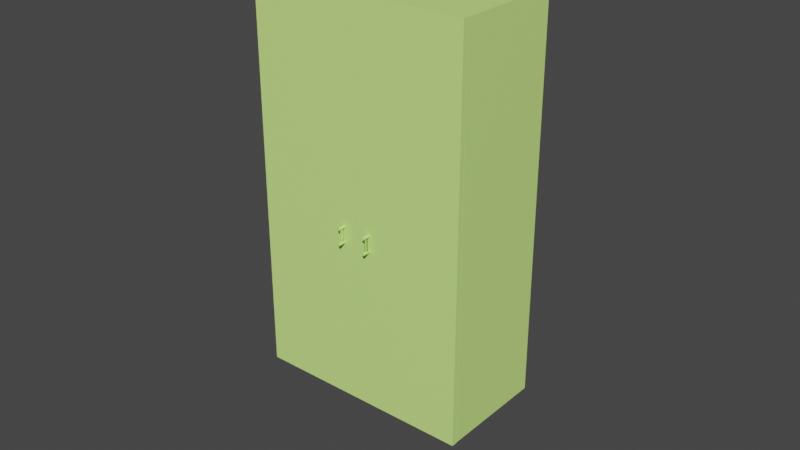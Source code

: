 # Source: S1_004.blend  (saved by Blender 2.91.10; exported with 4.5.12 LTS)
import bpy
from mathutils import Matrix  # noqa: F401  (used for matrix-valued properties, if any)

bpy.ops.wm.read_factory_settings(use_empty=True)
scene = bpy.context.scene
scene.name = 'Scene'

# ---- collections
col_player_test = bpy.data.collections.new('Player_Test'); scene.collection.children.link(col_player_test)
col_top_cabinet_r = bpy.data.collections.new('Top_Cabinet_R'); scene.collection.children.link(col_top_cabinet_r)
col_top_cabinet_l = bpy.data.collections.new('Top_Cabinet_L'); scene.collection.children.link(col_top_cabinet_l)
col_big_cupboard = bpy.data.collections.new('Big_Cupboard'); scene.collection.children.link(col_big_cupboard)

# ---- materials (node trees are filled in below, after node groups)
mat_mat_top_cabinet = bpy.data.materials.new('mat_Top_Cabinet')
mat_mat_top_cabinet.use_transparent_shadow = False
mat_mat_big_cupboard = bpy.data.materials.new('mat_Big_Cupboard')
mat_mat_big_cupboard.use_transparent_shadow = False

# ---- node groups
ng_auto_smooth = bpy.data.node_groups.new('Auto Smooth', 'GeometryNodeTree')
_s = ng_auto_smooth.interface.new_socket(name='Geometry', in_out='OUTPUT', socket_type='NodeSocketGeometry')
_s = ng_auto_smooth.interface.new_socket(name='Geometry', in_out='INPUT', socket_type='NodeSocketGeometry')
_s = ng_auto_smooth.interface.new_socket(name='Angle', in_out='INPUT', socket_type='NodeSocketFloat')
_s.subtype = 'ANGLE'
_s.min_value = 0.0
_s.max_value = 3.142
ng_auto_smooth.is_modifier = True
_N = ng_auto_smooth.nodes; _L = ng_auto_smooth.links
n0 = _N.new('NodeGroupOutput'); n0.name = 'Group Output'; n0.location = (480, -100)
n1 = _N.new('NodeGroupInput'); n1.name = 'Group Input'; n1.location = (-420, -300)
n2 = _N.new('NodeGroupInput'); n2.name = 'Group Input.001'; n2.location = (-60, -100)
n3 = _N.new('GeometryNodeSetShadeSmooth'); n3.name = 'Set Shade Smooth'; n3.location = (120, -100)
n3.domain = 'EDGE'
n4 = _N.new('GeometryNodeSetShadeSmooth'); n4.name = 'Set Shade Smooth.001'; n4.location = (300, -100)
n5 = _N.new('GeometryNodeInputMeshEdgeAngle'); n5.name = 'Edge Angle'; n5.location = (-420, -220)
n6 = _N.new('GeometryNodeInputEdgeSmooth'); n6.name = 'Is Edge Smooth'; n6.location = (-60, -160)
n7 = _N.new('GeometryNodeInputShadeSmooth'); n7.name = 'Is Face Smooth'; n7.location = (-240, -340)
n8 = _N.new('FunctionNodeBooleanMath'); n8.name = 'Boolean Math'; n8.location = (-60, -220)
n9 = _N.new('FunctionNodeCompare'); n9.name = 'Compare'; n9.location = (-240, -180)
n9.operation = 'LESS_EQUAL'
_L.new(n5.outputs[0], n9.inputs[0])
_L.new(n4.outputs[0], n0.inputs[0])
_L.new(n1.outputs[1], n9.inputs[1])
_L.new(n9.outputs[0], n8.inputs[0])
_L.new(n7.outputs[0], n8.inputs[1])
_L.new(n2.outputs[0], n3.inputs[0])
_L.new(n6.outputs[0], n3.inputs[1])
_L.new(n3.outputs[0], n4.inputs[0])
_L.new(n8.outputs[0], n3.inputs[2])
n0.is_active_output = True

# ---- material node trees
mat_mat_top_cabinet.use_nodes = True; mat_mat_top_cabinet.node_tree.nodes.clear()
_N = mat_mat_top_cabinet.node_tree.nodes; _L = mat_mat_top_cabinet.node_tree.links
n0 = _N.new('ShaderNodeBsdfPrincipled'); n0.name = 'Principled BSDF'; n0.location = (10, 300)
n0.distribution = 'GGX'
n0.subsurface_method = 'BURLEY'
n0.inputs[0].default_value = (0.06992, 0.2939, 1.0, 1.0)
n0.inputs[3].default_value = 1.45
n0.inputs[27].default_value = (0.0, 0.0, 0.0, 1.0)
n0.inputs[28].default_value = 1.0
n1 = _N.new('ShaderNodeOutputMaterial'); n1.name = 'Material Output'; n1.location = (300, 300)
_L.new(n0.outputs[0], n1.inputs[0])
n1.is_active_output = True
mat_mat_big_cupboard.use_nodes = True; mat_mat_big_cupboard.node_tree.nodes.clear()
_N = mat_mat_big_cupboard.node_tree.nodes; _L = mat_mat_big_cupboard.node_tree.links
n0 = _N.new('ShaderNodeBsdfPrincipled'); n0.name = 'Principled BSDF'; n0.location = (10, 300)
n0.distribution = 'GGX'
n0.subsurface_method = 'BURLEY'
n0.inputs[0].default_value = (0.6432, 1.0, 0.2566, 1.0)
n0.inputs[3].default_value = 1.45
n0.inputs[27].default_value = (0.0, 0.0, 0.0, 1.0)
n0.inputs[28].default_value = 1.0
n1 = _N.new('ShaderNodeOutputMaterial'); n1.name = 'Material Output'; n1.location = (300, 300)
_L.new(n0.outputs[0], n1.inputs[0])
n1.is_active_output = True

# ---- world
world_world = bpy.data.worlds.new('World'); scene.world = world_world
world_world.use_nodes = True; world_world.node_tree.nodes.clear()
_N = world_world.node_tree.nodes; _L = world_world.node_tree.links
n0 = _N.new('ShaderNodeOutputWorld'); n0.name = 'World Output'; n0.location = (300, 300)
n1 = _N.new('ShaderNodeBackground'); n1.name = 'Background'; n1.location = (10, 300)
n1.inputs[0].default_value = (0.05088, 0.05088, 0.05088, 1.0)
_L.new(n1.outputs[0], n0.inputs[0])
n0.is_active_output = True
world_world.color = (0.05088, 0.05088, 0.05088)
world_world.use_sun_shadow = False
world_world.sun_shadow_jitter_overblur = 0.0

# ---- meshes
me_player_height_mesh = bpy.data.meshes.new('Player_Height_Mesh')
me_player_height_mesh.from_pydata([(-2.0, -2.0, 0.0), (-2.0, -2.0, 4.0), (-2.0, 2.0, 0.0), (-2.0, 2.0, 4.0), (2.0, -2.0, 0.0), (2.0, -2.0, 4.0), (2.0, 2.0, 0.0), (2.0, 2.0, 4.0)], [], [(0, 1, 3, 2), (2, 3, 7, 6), (6, 7, 5, 4), (4, 5, 1, 0), (2, 6, 4, 0), (7, 3, 1, 5)])
_uv = me_player_height_mesh.uv_layers.new(name='UVMap')
_uv.uv.foreach_set('vector', [0.375, 0.0, 0.625, 0.0, 0.625, 0.25, 0.375, 0.25, 0.375, 0.25, 0.625, 0.25, 0.625, 0.5, 0.375, 0.5, 0.375, 0.5, 0.625, 0.5, 0.625, 0.75, 0.375, 0.75, 0.375, 0.75, 0.625, 0.75, 0.625, 1.0, 0.375, 1.0, 0.125, 0.5, 0.375, 0.5, 0.375, 0.75, 0.125, 0.75, 0.625, 0.5, 0.875, 0.5, 0.875, 0.75, 0.625, 0.75])
me_player_height_mesh.use_remesh_fix_poles = True
me_player_height_mesh.use_remesh_preserve_attributes = False
me_player_height_mesh.use_mirror_vertex_groups = False
me_player_height_mesh.update()
me_top_cobinet_r_mesh = bpy.data.meshes.new('Top_Cobinet_R_Mesh')
me_top_cobinet_r_mesh.from_pydata([(-0.5659, -0.298, 0.0), (-0.5659, -0.298, 1.801), (-0.5659, 0.298, 0.0), (-0.5659, 0.298, 1.801), (0.5659, -0.298, 0.0), (0.5659, -0.298, 1.801), (0.5659, 0.298, 0.0), (0.5659, 0.298, 1.801)], [], [(0, 1, 3, 2), (2, 3, 7, 6), (6, 7, 5, 4), (2, 6, 4, 0), (7, 3, 1, 5)])
_uv = me_top_cobinet_r_mesh.uv_layers.new(name='UVMap')
_uv.uv.foreach_set('vector', [0.375, 0.0, 0.625, 0.0, 0.625, 0.25, 0.375, 0.25, 0.375, 0.25, 0.625, 0.25, 0.625, 0.5, 0.375, 0.5, 0.375, 0.5, 0.625, 0.5, 0.625, 0.75, 0.375, 0.75, 0.125, 0.5, 0.375, 0.5, 0.375, 0.75, 0.125, 0.75, 0.625, 0.5, 0.875, 0.5, 0.875, 0.75, 0.625, 0.75])
me_top_cobinet_r_mesh.materials.append(mat_mat_top_cabinet)
me_top_cobinet_r_mesh.use_remesh_fix_poles = True
me_top_cobinet_r_mesh.use_remesh_preserve_attributes = False
me_top_cobinet_r_mesh.use_mirror_vertex_groups = False
me_top_cobinet_r_mesh.update()
me_top_cobinet_r_door_mesh = bpy.data.meshes.new('Top_Cobinet_R_Door_Mesh')
me_top_cobinet_r_door_mesh.from_pydata([(0.0, -0.03627, -0.9005), (0.0, -0.03627, 0.9005), (1.132, -0.03627, -0.9005), (1.132, -0.03627, 0.9005), (0.0, 0.03627, -0.9005), (0.0, 0.03627, 0.9005), (1.132, 0.03627, -0.9005), (1.132, 0.03627, 0.9005), (0.9876, -0.1079, -0.811), (1.003, -0.1079, -0.808), (1.016, -0.1079, -0.7993), (1.025, -0.1079, -0.7863), (1.028, -0.1079, -0.7709), (1.025, -0.1079, -0.7556), (1.016, -0.1079, -0.7426), (1.003, -0.1079, -0.7339), (0.9876, -0.1079, -0.7308), (0.9722, -0.1079, -0.7339), (0.9592, -0.1079, -0.7426), (0.9505, -0.1079, -0.7556), (0.9475, -0.1079, -0.7709), (0.9505, -0.1079, -0.7863), (0.9592, -0.1079, -0.7993), (0.9722, -0.1079, -0.808), (0.9876, 0.0056, -0.811), (1.003, 0.0056, -0.808), (1.016, 0.0056, -0.7993), (1.025, 0.0056, -0.7863), (1.028, 0.0056, -0.7709), (1.025, 0.0056, -0.7556), (1.016, 0.0056, -0.7426), (1.003, 0.0056, -0.7339), (0.9876, 0.0056, -0.7308), (0.9722, 0.0056, -0.7339), (0.9592, 0.0056, -0.7426), (0.9505, 0.0056, -0.7556), (0.9475, 0.0056, -0.7709), (0.9505, 0.0056, -0.7863), (0.9592, 0.0056, -0.7993), (0.9722, 0.0056, -0.808)], [], [(0, 2, 3, 1), (4, 5, 7, 6), (0, 1, 5, 4), (3, 2, 6, 7), (2, 0, 4, 6), (1, 3, 7, 5), (9, 10, 11, 12, 13, 14, 15, 16, 17, 18, 19, 20, 21, 22, 23, 8), (25, 24, 39, 38, 37, 36, 35, 34, 33, 32, 31, 30, 29, 28, 27, 26), (12, 28, 29, 13), (20, 36, 37, 21), (13, 29, 30, 14), (21, 37, 38, 22), (14, 30, 31, 15), (22, 38, 39, 23), (15, 31, 32, 16), (8, 24, 25, 9), (23, 39, 24, 8), (16, 32, 33, 17), (9, 25, 26, 10), (17, 33, 34, 18), (10, 26, 27, 11), (18, 34, 35, 19), (11, 27, 28, 12), (19, 35, 36, 20)])
me_top_cobinet_r_door_mesh.polygons.foreach_set('use_smooth', [True] * 24)
_uv = me_top_cobinet_r_door_mesh.uv_layers.new(name='UVMap')
_uv.uv.foreach_set('vector', [0.125, 0.75, 0.375, 0.75, 0.625, 0.75, 0.875, 0.75, 0.125, 0.75, 0.875, 0.75, 0.625, 0.75, 0.375, 0.75, 0.125, 0.75, 0.875, 0.75, 0.875, 0.75, 0.125, 0.75, 0.625, 0.75, 0.375, 0.75, 0.375, 0.75, 0.625, 0.75, 0.375, 0.75, 0.125, 0.75, 0.125, 0.75, 0.375, 0.75, 0.875, 0.75, 0.625, 0.75, 0.625, 0.75, 0.875, 0.75, 0.0, 0.0, 0.0, 0.0, 0.0, 0.0, 0.0, 0.0, 0.0, 0.0, 0.0, 0.0, 0.0, 0.0, 0.0, 0.0, 0.0, 0.0, 0.0, 0.0, 0.0, 0.0, 0.0, 0.0, 0.0, 0.0, 0.0, 0.0, 0.0, 0.0, 0.0, 0.0, 0.0, 0.0, 0.0, 0.0, 0.0, 0.0, 0.0, 0.0, 0.0, 0.0, 0.0, 0.0, 0.0, 0.0, 0.0, 0.0, 0.0, 0.0, 0.0, 0.0, 0.0, 0.0, 0.0, 0.0, 0.0, 0.0, 0.0, 0.0, 0.0, 0.0, 0.0, 0.0, 0.0, 0.0, 0.0, 0.0, 0.0, 0.0, 0.0, 0.0, 0.0, 0.0, 0.0, 0.0, 0.0, 0.0, 0.0, 0.0, 0.0, 0.0, 0.0, 0.0, 0.0, 0.0, 0.0, 0.0, 0.0, 0.0, 0.0, 0.0, 0.0, 0.0, 0.0, 0.0, 0.0, 0.0, 0.0, 0.0, 0.0, 0.0, 0.0, 0.0, 0.0, 0.0, 0.0, 0.0, 0.0, 0.0, 0.0, 0.0, 0.0, 0.0, 0.0, 0.0, 0.0, 0.0, 0.0, 0.0, 0.0, 0.0, 0.0, 0.0, 0.0, 0.0, 0.0, 0.0, 0.0, 0.0, 0.0, 0.0, 0.0, 0.0, 0.0, 0.0, 0.0, 0.0, 0.0, 0.0, 0.0, 0.0, 0.0, 0.0, 0.0, 0.0, 0.0, 0.0, 0.0, 0.0, 0.0, 0.0, 0.0, 0.0, 0.0, 0.0, 0.0, 0.0, 0.0, 0.0, 0.0, 0.0, 0.0, 0.0, 0.0, 0.0, 0.0, 0.0, 0.0, 0.0, 0.0, 0.0, 0.0, 0.0, 0.0, 0.0, 0.0, 0.0, 0.0, 0.0, 0.0, 0.0, 0.0, 0.0, 0.0, 0.0, 0.0, 0.0, 0.0, 0.0, 0.0, 0.0])
me_top_cobinet_r_door_mesh.materials.append(mat_mat_top_cabinet)
me_top_cobinet_r_door_mesh.use_remesh_fix_poles = True
me_top_cobinet_r_door_mesh.use_remesh_preserve_attributes = False
me_top_cobinet_r_door_mesh.use_mirror_vertex_groups = False
me_top_cobinet_r_door_mesh.update()
me_top_cobinet_l_mesh = bpy.data.meshes.new('Top_Cobinet_L_Mesh')
me_top_cobinet_l_mesh.from_pydata([(-0.5659, -0.298, 0.0), (-0.5659, -0.298, 1.801), (-0.5659, 0.298, 0.0), (-0.5659, 0.298, 1.801), (0.5659, -0.298, 0.0), (0.5659, -0.298, 1.801), (0.5659, 0.298, 0.0), (0.5659, 0.298, 1.801)], [], [(0, 1, 3, 2), (2, 3, 7, 6), (6, 7, 5, 4), (2, 6, 4, 0), (7, 3, 1, 5)])
_uv = me_top_cobinet_l_mesh.uv_layers.new(name='UVMap')
_uv.uv.foreach_set('vector', [0.375, 0.0, 0.625, 0.0, 0.625, 0.25, 0.375, 0.25, 0.375, 0.25, 0.625, 0.25, 0.625, 0.5, 0.375, 0.5, 0.375, 0.5, 0.625, 0.5, 0.625, 0.75, 0.375, 0.75, 0.125, 0.5, 0.375, 0.5, 0.375, 0.75, 0.125, 0.75, 0.625, 0.5, 0.875, 0.5, 0.875, 0.75, 0.625, 0.75])
me_top_cobinet_l_mesh.materials.append(mat_mat_top_cabinet)
me_top_cobinet_l_mesh.use_remesh_fix_poles = True
me_top_cobinet_l_mesh.use_remesh_preserve_attributes = False
me_top_cobinet_l_mesh.use_mirror_vertex_groups = False
me_top_cobinet_l_mesh.update()
me_top_cobinet_l_door_mesh = bpy.data.meshes.new('Top_Cobinet_L_Door_Mesh')
me_top_cobinet_l_door_mesh.from_pydata([(-1.132, -0.03627, -0.9005), (-1.132, -0.03627, 0.9005), (6.746e-08, -0.03627, -0.9005), (6.746e-08, -0.03627, 0.9005), (-1.132, 0.03627, -0.9005), (-1.132, 0.03627, 0.9005), (6.746e-08, 0.03627, -0.9005), (6.746e-08, 0.03627, 0.9005), (-0.9876, -0.1079, -0.811), (-0.9722, -0.1079, -0.808), (-0.9592, -0.1079, -0.7993), (-0.9505, -0.1079, -0.7863), (-0.9475, -0.1079, -0.7709), (-0.9505, -0.1079, -0.7556), (-0.9592, -0.1079, -0.7426), (-0.9722, -0.1079, -0.7339), (-0.9876, -0.1079, -0.7308), (-1.003, -0.1079, -0.7339), (-1.016, -0.1079, -0.7426), (-1.025, -0.1079, -0.7556), (-1.028, -0.1079, -0.7709), (-1.025, -0.1079, -0.7863), (-1.016, -0.1079, -0.7993), (-1.003, -0.1079, -0.808), (-0.9876, 0.0056, -0.811), (-0.9722, 0.0056, -0.808), (-0.9592, 0.0056, -0.7993), (-0.9505, 0.0056, -0.7863), (-0.9475, 0.0056, -0.7709), (-0.9505, 0.0056, -0.7556), (-0.9592, 0.0056, -0.7426), (-0.9722, 0.0056, -0.7339), (-0.9876, 0.0056, -0.7308), (-1.003, 0.0056, -0.7339), (-1.016, 0.0056, -0.7426), (-1.025, 0.0056, -0.7556), (-1.028, 0.0056, -0.7709), (-1.025, 0.0056, -0.7863), (-1.016, 0.0056, -0.7993), (-1.003, 0.0056, -0.808)], [], [(0, 2, 3, 1), (4, 5, 7, 6), (0, 1, 5, 4), (3, 2, 6, 7), (2, 0, 4, 6), (1, 3, 7, 5), (9, 10, 11, 12, 13, 14, 15, 16, 17, 18, 19, 20, 21, 22, 23, 8), (25, 24, 39, 38, 37, 36, 35, 34, 33, 32, 31, 30, 29, 28, 27, 26), (12, 28, 29, 13), (20, 36, 37, 21), (13, 29, 30, 14), (21, 37, 38, 22), (14, 30, 31, 15), (22, 38, 39, 23), (15, 31, 32, 16), (8, 24, 25, 9), (23, 39, 24, 8), (16, 32, 33, 17), (9, 25, 26, 10), (17, 33, 34, 18), (10, 26, 27, 11), (18, 34, 35, 19), (11, 27, 28, 12), (19, 35, 36, 20)])
me_top_cobinet_l_door_mesh.polygons.foreach_set('use_smooth', [True] * 24)
_uv = me_top_cobinet_l_door_mesh.uv_layers.new(name='UVMap')
_uv.uv.foreach_set('vector', [0.125, 0.75, 0.375, 0.75, 0.625, 0.75, 0.875, 0.75, 0.125, 0.75, 0.875, 0.75, 0.625, 0.75, 0.375, 0.75, 0.125, 0.75, 0.875, 0.75, 0.875, 0.75, 0.125, 0.75, 0.625, 0.75, 0.375, 0.75, 0.375, 0.75, 0.625, 0.75, 0.375, 0.75, 0.125, 0.75, 0.125, 0.75, 0.375, 0.75, 0.875, 0.75, 0.625, 0.75, 0.625, 0.75, 0.875, 0.75, 0.0, 0.0, 0.0, 0.0, 0.0, 0.0, 0.0, 0.0, 0.0, 0.0, 0.0, 0.0, 0.0, 0.0, 0.0, 0.0, 0.0, 0.0, 0.0, 0.0, 0.0, 0.0, 0.0, 0.0, 0.0, 0.0, 0.0, 0.0, 0.0, 0.0, 0.0, 0.0, 0.0, 0.0, 0.0, 0.0, 0.0, 0.0, 0.0, 0.0, 0.0, 0.0, 0.0, 0.0, 0.0, 0.0, 0.0, 0.0, 0.0, 0.0, 0.0, 0.0, 0.0, 0.0, 0.0, 0.0, 0.0, 0.0, 0.0, 0.0, 0.0, 0.0, 0.0, 0.0, 0.0, 0.0, 0.0, 0.0, 0.0, 0.0, 0.0, 0.0, 0.0, 0.0, 0.0, 0.0, 0.0, 0.0, 0.0, 0.0, 0.0, 0.0, 0.0, 0.0, 0.0, 0.0, 0.0, 0.0, 0.0, 0.0, 0.0, 0.0, 0.0, 0.0, 0.0, 0.0, 0.0, 0.0, 0.0, 0.0, 0.0, 0.0, 0.0, 0.0, 0.0, 0.0, 0.0, 0.0, 0.0, 0.0, 0.0, 0.0, 0.0, 0.0, 0.0, 0.0, 0.0, 0.0, 0.0, 0.0, 0.0, 0.0, 0.0, 0.0, 0.0, 0.0, 0.0, 0.0, 0.0, 0.0, 0.0, 0.0, 0.0, 0.0, 0.0, 0.0, 0.0, 0.0, 0.0, 0.0, 0.0, 0.0, 0.0, 0.0, 0.0, 0.0, 0.0, 0.0, 0.0, 0.0, 0.0, 0.0, 0.0, 0.0, 0.0, 0.0, 0.0, 0.0, 0.0, 0.0, 0.0, 0.0, 0.0, 0.0, 0.0, 0.0, 0.0, 0.0, 0.0, 0.0, 0.0, 0.0, 0.0, 0.0, 0.0, 0.0, 0.0, 0.0, 0.0, 0.0, 0.0, 0.0, 0.0, 0.0, 0.0, 0.0, 0.0, 0.0, 0.0, 0.0, 0.0, 0.0])
me_top_cobinet_l_door_mesh.materials.append(mat_mat_top_cabinet)
me_top_cobinet_l_door_mesh.use_remesh_fix_poles = True
me_top_cobinet_l_door_mesh.use_remesh_preserve_attributes = False
me_top_cobinet_l_door_mesh.use_mirror_vertex_groups = False
me_top_cobinet_l_door_mesh.update()
me_big_cupboard_mesh = bpy.data.meshes.new('Big_Cupboard_Mesh')
me_big_cupboard_mesh.from_pydata([(-1.458, -0.7136, 0.0), (-1.458, -0.7136, 5.135), (-1.458, 0.7136, 0.0), (-1.458, 0.7136, 5.135), (0.0, 0.7136, 0.0), (0.0, 0.7136, 5.135), (0.0, -0.7136, 0.0), (0.0, -0.7136, 5.135), (-1.392, -0.7136, 0.07128), (-1.392, -0.7136, 5.063), (-1.392, 0.6476, 0.07128), (-1.392, 0.6476, 5.063), (0.0, 0.6476, 0.07128), (0.0, 0.6476, 5.063), (0.0, -0.7136, 0.07128), (0.0, -0.7136, 5.063), (-1.458, -0.7136, 1.043), (-1.458, -0.7136, 1.19), (-1.458, -0.7136, 2.494), (-1.458, -0.7136, 2.641), (-1.458, -0.7136, 3.945), (-1.458, -0.7136, 4.092), (-1.458, 0.7136, 4.092), (-1.458, 0.7136, 3.945), (-1.458, 0.7136, 2.641), (-1.458, 0.7136, 2.494), (-1.458, 0.7136, 1.19), (-1.458, 0.7136, 1.043), (0.0, 0.7136, 4.092), (0.0, 0.7136, 3.945), (0.0, 0.7136, 2.641), (0.0, 0.7136, 2.494), (0.0, 0.7136, 1.19), (0.0, 0.7136, 1.043), (-1.392, -0.7136, 1.053), (-1.392, -0.7136, 1.196), (-1.392, -0.7136, 2.496), (-1.392, -0.7136, 2.639), (-1.392, -0.7136, 3.939), (-1.392, -0.7136, 4.081), (-1.392, 0.6476, 4.081), (-1.392, 0.6476, 3.939), (-1.392, 0.6476, 2.639), (-1.392, 0.6476, 2.496), (-1.392, 0.6476, 1.196), (-1.392, 0.6476, 1.053), (0.0, 0.6476, 4.081), (0.0, 0.6476, 3.939), (0.0, 0.6476, 2.639), (0.0, 0.6476, 2.496), (0.0, 0.6476, 1.196), (0.0, 0.6476, 1.053), (-0.0004586, -0.7136, 1.053), (-0.0004586, -0.7136, 1.196), (-0.0004586, -0.7136, 2.496), (-0.0004586, -0.7136, 2.639), (-0.0004586, -0.7136, 3.939), (-0.0004586, -0.7136, 4.081), (-0.0004586, 0.6476, 4.081), (-0.0004586, 0.6476, 3.939), (-0.0004586, 0.6476, 2.639), (-0.0004586, 0.6476, 2.496), (-0.0004586, 0.6476, 1.196), (-0.0004586, 0.6476, 1.053)], [], [(21, 1, 3, 22), (5, 3, 1, 7), (2, 4, 6, 0), (22, 3, 5, 28), (39, 40, 11, 9), (13, 15, 9, 11), (10, 8, 14, 12), (40, 46, 13, 11), (16, 0, 8, 34), (7, 1, 9, 15), (0, 6, 14, 8), (5, 7, 15, 13), (6, 4, 12, 14), (28, 5, 13, 46), (4, 33, 51, 12), (33, 32, 50, 51), (32, 31, 49, 50), (31, 30, 48, 49), (30, 29, 47, 48), (29, 28, 46, 47), (1, 21, 39, 9), (21, 20, 38, 39), (20, 19, 37, 38), (19, 18, 36, 37), (18, 17, 35, 36), (17, 16, 34, 35), (10, 12, 51, 45), (45, 51, 50, 44), (44, 50, 49, 43), (43, 49, 48, 42), (42, 48, 47, 41), (41, 47, 46, 40), (8, 10, 45, 34), (35, 34, 52, 53), (35, 44, 43, 36), (45, 44, 62, 63), (37, 42, 41, 38), (36, 43, 61, 54), (2, 27, 33, 4), (27, 26, 32, 33), (26, 25, 31, 32), (25, 24, 30, 31), (24, 23, 29, 30), (23, 22, 28, 29), (0, 16, 27, 2), (16, 17, 26, 27), (17, 18, 25, 26), (18, 19, 24, 25), (19, 20, 23, 24), (20, 21, 22, 23), (42, 37, 55, 60), (39, 38, 56, 57), (34, 45, 63, 52), (43, 42, 60, 61), (38, 41, 59, 56), (37, 36, 54, 55), (44, 35, 53, 62), (40, 39, 57, 58), (41, 40, 58, 59)])
_uv = me_big_cupboard_mesh.uv_layers.new(name='UVMap')
_uv.uv.foreach_set('vector', [0.5893, 0.0, 0.625, 0.0, 0.625, 0.25, 0.5893, 0.25, 0.75, 0.5, 0.875, 0.5, 0.875, 0.75, 0.75, 0.75, 0.125, 0.5, 0.25, 0.5, 0.25, 0.75, 0.125, 0.75, 0.5893, 0.25, 0.625, 0.25, 0.625, 0.375, 0.5893, 0.375, 0.5893, 0.0, 0.5893, 0.25, 0.625, 0.25, 0.625, 0.0, 0.75, 0.5, 0.75, 0.75, 0.875, 0.75, 0.875, 0.5, 0.125, 0.5, 0.125, 0.75, 0.25, 0.75, 0.25, 0.5, 0.5893, 0.25, 0.5893, 0.375, 0.625, 0.375, 0.625, 0.25, 0.4107, 0.0, 0.375, 0.0, 0.375, 0.0, 0.4107, 0.0, 0.75, 0.75, 0.875, 0.75, 0.875, 0.75, 0.75, 0.75, 0.125, 0.75, 0.25, 0.75, 0.25, 0.75, 0.125, 0.75, 0.75, 0.5, 0.75, 0.75, 0.75, 0.75, 0.75, 0.5, 0.25, 0.75, 0.25, 0.5, 0.25, 0.5, 0.25, 0.75, 0.5893, 0.375, 0.625, 0.375, 0.625, 0.375, 0.5893, 0.375, 0.375, 0.375, 0.4107, 0.375, 0.4107, 0.375, 0.375, 0.375, 0.4107, 0.375, 0.4464, 0.375, 0.4464, 0.375, 0.4107, 0.375, 0.4464, 0.375, 0.4821, 0.375, 0.4821, 0.375, 0.4464, 0.375, 0.4821, 0.375, 0.5179, 0.375, 0.5179, 0.375, 0.4821, 0.375, 0.5179, 0.375, 0.5536, 0.375, 0.5536, 0.375, 0.5179, 0.375, 0.5536, 0.375, 0.5893, 0.375, 0.5893, 0.375, 0.5536, 0.375, 0.625, 0.0, 0.5893, 0.0, 0.5893, 0.0, 0.625, 0.0, 0.5893, 0.0, 0.5536, 0.0, 0.5536, 0.0, 0.5893, 0.0, 0.5536, 0.0, 0.5179, 0.0, 0.5179, 0.0, 0.5536, 0.0, 0.5179, 0.0, 0.4821, 0.0, 0.4821, 0.0, 0.5179, 0.0, 0.4821, 0.0, 0.4464, 0.0, 0.4464, 0.0, 0.4821, 0.0, 0.4464, 0.0, 0.4107, 0.0, 0.4107, 0.0, 0.4464, 0.0, 0.375, 0.25, 0.375, 0.375, 0.4107, 0.375, 0.4107, 0.25, 0.4107, 0.25, 0.4107, 0.375, 0.4464, 0.375, 0.4464, 0.25, 0.4464, 0.25, 0.4464, 0.375, 0.4821, 0.375, 0.4821, 0.25, 0.4821, 0.25, 0.4821, 0.375, 0.5179, 0.375, 0.5179, 0.25, 0.5179, 0.25, 0.5179, 0.375, 0.5536, 0.375, 0.5536, 0.25, 0.5536, 0.25, 0.5536, 0.375, 0.5893, 0.375, 0.5893, 0.25, 0.375, 0.0, 0.375, 0.25, 0.4107, 0.25, 0.4107, 0.0, 0.4464, 0.0, 0.4107, 0.0, 0.4107, 0.0, 0.4464, 0.0, 0.4464, 0.0, 0.4464, 0.25, 0.4821, 0.25, 0.4821, 0.0, 0.4107, 0.25, 0.4464, 0.25, 0.4464, 0.25, 0.4107, 0.25, 0.5179, 0.0, 0.5179, 0.25, 0.5536, 0.25, 0.5536, 0.0, 0.4821, 0.0, 0.4821, 0.25, 0.4821, 0.25, 0.4821, 0.0, 0.375, 0.25, 0.4107, 0.25, 0.4107, 0.375, 0.375, 0.375, 0.4107, 0.25, 0.4464, 0.25, 0.4464, 0.375, 0.4107, 0.375, 0.4464, 0.25, 0.4821, 0.25, 0.4821, 0.375, 0.4464, 0.375, 0.4821, 0.25, 0.5179, 0.25, 0.5179, 0.375, 0.4821, 0.375, 0.5179, 0.25, 0.5536, 0.25, 0.5536, 0.375, 0.5179, 0.375, 0.5536, 0.25, 0.5893, 0.25, 0.5893, 0.375, 0.5536, 0.375, 0.375, 0.0, 0.4107, 0.0, 0.4107, 0.25, 0.375, 0.25, 0.4107, 0.0, 0.4464, 0.0, 0.4464, 0.25, 0.4107, 0.25, 0.4464, 0.0, 0.4821, 0.0, 0.4821, 0.25, 0.4464, 0.25, 0.4821, 0.0, 0.5179, 0.0, 0.5179, 0.25, 0.4821, 0.25, 0.5179, 0.0, 0.5536, 0.0, 0.5536, 0.25, 0.5179, 0.25, 0.5536, 0.0, 0.5893, 0.0, 0.5893, 0.25, 0.5536, 0.25, 0.5179, 0.25, 0.5179, 0.0, 0.5179, 0.0, 0.5179, 0.25, 0.5893, 0.0, 0.5536, 0.0, 0.5536, 0.0, 0.5893, 0.0, 0.4107, 0.0, 0.4107, 0.25, 0.4107, 0.25, 0.4107, 0.0, 0.4821, 0.25, 0.5179, 0.25, 0.5179, 0.25, 0.4821, 0.25, 0.5536, 0.0, 0.5536, 0.25, 0.5536, 0.25, 0.5536, 0.0, 0.5179, 0.0, 0.4821, 0.0, 0.4821, 0.0, 0.5179, 0.0, 0.4464, 0.25, 0.4464, 0.0, 0.4464, 0.0, 0.4464, 0.25, 0.5893, 0.25, 0.5893, 0.0, 0.5893, 0.0, 0.5893, 0.25, 0.5536, 0.25, 0.5893, 0.25, 0.5893, 0.25, 0.5536, 0.25])
me_big_cupboard_mesh.materials.append(mat_mat_big_cupboard)
me_big_cupboard_mesh.use_remesh_fix_poles = True
me_big_cupboard_mesh.use_remesh_preserve_attributes = False
me_big_cupboard_mesh.use_mirror_vertex_groups = False
me_big_cupboard_mesh.update()
me_big_cupboard_door_l_mesh = bpy.data.meshes.new('Big_Cupboard_Door_L_Mesh')
me_big_cupboard_door_l_mesh.from_pydata([(-1.456, -0.03627, -2.384), (-1.456, -0.03627, 2.758), (-6.658e-08, -0.03627, -2.384), (-6.658e-08, -0.03627, 2.758), (-1.456, 0.03627, -2.384), (-1.456, 0.03627, 2.758), (-6.658e-08, 0.03627, -2.384), (-6.658e-08, 0.03627, 2.758), (-1.271, -0.1324, -0.05097), (-1.263, -0.1324, -0.04935), (-1.256, -0.1324, -0.04475), (-1.252, -0.1324, -0.03786), (-1.25, -0.1324, -0.02974), (-1.252, -0.1324, -0.02161), (-1.256, -0.1324, -0.01472), (-1.263, -0.1324, -0.01012), (-1.271, -0.1324, -0.0085), (-1.279, -0.1324, -0.01012), (-1.285, -0.1324, -0.01472), (-1.29, -0.1324, -0.02161), (-1.291, -0.1324, -0.02974), (-1.29, -0.1324, -0.03786), (-1.285, -0.1324, -0.04475), (-1.279, -0.1324, -0.04935), (-1.271, -0.02844, -0.05097), (-1.263, -0.02844, -0.04935), (-1.256, -0.02844, -0.04475), (-1.252, -0.02844, -0.03786), (-1.25, -0.02844, -0.02974), (-1.252, -0.02844, -0.02161), (-1.256, -0.02844, -0.01472), (-1.263, -0.02844, -0.01012), (-1.271, -0.02844, -0.0085), (-1.279, -0.02844, -0.01012), (-1.285, -0.02844, -0.01472), (-1.29, -0.02844, -0.02161), (-1.291, -0.02844, -0.02974), (-1.29, -0.02844, -0.03786), (-1.285, -0.02844, -0.04475), (-1.279, -0.02844, -0.04935), (-1.271, -0.1324, -0.251), (-1.263, -0.1324, -0.2494), (-1.256, -0.1324, -0.2448), (-1.252, -0.1324, -0.2379), (-1.25, -0.1324, -0.2297), (-1.252, -0.1324, -0.2216), (-1.256, -0.1324, -0.2147), (-1.263, -0.1324, -0.2101), (-1.271, -0.1324, -0.2085), (-1.279, -0.1324, -0.2101), (-1.285, -0.1324, -0.2147), (-1.29, -0.1324, -0.2216), (-1.291, -0.1324, -0.2297), (-1.29, -0.1324, -0.2379), (-1.285, -0.1324, -0.2448), (-1.279, -0.1324, -0.2494), (-1.271, -0.02844, -0.251), (-1.263, -0.02844, -0.2494), (-1.256, -0.02844, -0.2448), (-1.252, -0.02844, -0.2379), (-1.25, -0.02844, -0.2297), (-1.252, -0.02844, -0.2216), (-1.256, -0.02844, -0.2147), (-1.263, -0.02844, -0.2101), (-1.271, -0.02844, -0.2085), (-1.279, -0.02844, -0.2101), (-1.285, -0.02844, -0.2147), (-1.29, -0.02844, -0.2216), (-1.291, -0.02844, -0.2297), (-1.29, -0.02844, -0.2379), (-1.285, -0.02844, -0.2448), (-1.279, -0.02844, -0.2494), (-1.252, -0.09773, -0.2216), (-1.252, -0.06308, -0.2216), (-1.25, -0.06308, -0.2297), (-1.25, -0.09773, -0.2297), (-1.29, -0.09773, -0.2379), (-1.29, -0.06308, -0.2379), (-1.291, -0.06308, -0.2297), (-1.291, -0.09773, -0.2297), (-1.256, -0.09773, -0.2147), (-1.256, -0.06308, -0.2147), (-1.285, -0.09773, -0.2448), (-1.285, -0.06308, -0.2448), (-1.263, -0.09773, -0.2101), (-1.263, -0.06308, -0.2101), (-1.279, -0.09773, -0.2494), (-1.279, -0.06308, -0.2494), (-1.271, -0.09773, -0.2085), (-1.271, -0.06308, -0.2085), (-1.263, -0.09773, -0.2494), (-1.263, -0.06308, -0.2494), (-1.271, -0.06308, -0.251), (-1.271, -0.09773, -0.251), (-1.279, -0.09773, -0.2101), (-1.279, -0.06308, -0.2101), (-1.256, -0.09773, -0.2448), (-1.256, -0.06308, -0.2448), (-1.285, -0.09773, -0.2147), (-1.285, -0.06308, -0.2147), (-1.252, -0.09773, -0.2379), (-1.252, -0.06308, -0.2379), (-1.29, -0.09773, -0.2216), (-1.29, -0.06308, -0.2216), (-1.252, -0.09773, -0.02161), (-1.252, -0.06308, -0.02161), (-1.25, -0.06308, -0.02974), (-1.25, -0.09773, -0.02974), (-1.29, -0.09773, -0.03786), (-1.29, -0.06308, -0.03786), (-1.291, -0.06308, -0.02974), (-1.291, -0.09773, -0.02974), (-1.256, -0.09773, -0.01472), (-1.256, -0.06308, -0.01472), (-1.285, -0.09773, -0.04475), (-1.285, -0.06308, -0.04475), (-1.263, -0.09773, -0.01012), (-1.263, -0.06308, -0.01012), (-1.279, -0.09773, -0.04935), (-1.279, -0.06308, -0.04935), (-1.271, -0.09773, -0.0085), (-1.271, -0.06308, -0.0085), (-1.263, -0.09773, -0.04935), (-1.263, -0.06308, -0.04935), (-1.271, -0.06308, -0.05097), (-1.271, -0.09773, -0.05097), (-1.279, -0.09773, -0.01012), (-1.279, -0.06308, -0.01012), (-1.256, -0.09773, -0.04475), (-1.256, -0.06308, -0.04475), (-1.285, -0.09773, -0.01472), (-1.285, -0.06308, -0.01472), (-1.252, -0.09773, -0.03786), (-1.252, -0.06308, -0.03786), (-1.29, -0.09773, -0.02161), (-1.29, -0.06308, -0.02161)], [], [(0, 2, 3, 1), (4, 5, 7, 6), (0, 1, 5, 4), (3, 2, 6, 7), (2, 0, 4, 6), (1, 3, 7, 5), (9, 10, 11, 12, 13, 14, 15, 16, 17, 18, 19, 20, 21, 22, 23, 8), (25, 24, 39, 38, 37, 36, 35, 34, 33, 32, 31, 30, 29, 28, 27, 26), (106, 28, 29, 105), (110, 36, 37, 109), (105, 29, 30, 113), (109, 37, 38, 115), (113, 30, 31, 117), (115, 38, 39, 119), (117, 31, 32, 121), (124, 24, 25, 123), (119, 39, 24, 124), (121, 32, 33, 127), (123, 25, 26, 129), (127, 33, 34, 131), (129, 26, 27, 133), (131, 34, 35, 135), (133, 27, 28, 106), (135, 35, 36, 110), (41, 42, 43, 44, 45, 46, 47, 48, 49, 50, 51, 52, 53, 54, 55, 40), (57, 56, 71, 70, 69, 68, 67, 66, 65, 64, 63, 62, 61, 60, 59, 58), (74, 60, 61, 73), (78, 68, 69, 77), (73, 61, 62, 81), (77, 69, 70, 83), (81, 62, 63, 85), (83, 70, 71, 87), (85, 63, 64, 89), (92, 56, 57, 91), (87, 71, 56, 92), (89, 64, 65, 95), (91, 57, 58, 97), (95, 65, 66, 99), (97, 58, 59, 101), (99, 66, 67, 103), (101, 59, 60, 74), (103, 67, 68, 78), (51, 102, 79, 52), (102, 103, 78, 79), (43, 100, 75, 44), (100, 101, 74, 75), (50, 98, 102, 51), (98, 99, 103, 102), (42, 96, 100, 43), (96, 97, 101, 100), (49, 94, 98, 50), (94, 95, 99, 98), (41, 90, 96, 42), (90, 91, 97, 96), (48, 88, 94, 49), (88, 89, 95, 94), (55, 86, 93, 40), (86, 87, 92, 93), (40, 93, 90, 41), (93, 92, 91, 90), (47, 84, 88, 48), (84, 85, 89, 88), (54, 82, 86, 55), (82, 83, 87, 86), (46, 80, 84, 47), (80, 81, 85, 84), (53, 76, 82, 54), (76, 77, 83, 82), (45, 72, 80, 46), (72, 73, 81, 80), (52, 79, 76, 53), (79, 78, 77, 76), (44, 75, 72, 45), (75, 74, 73, 72), (19, 134, 111, 20), (134, 135, 110, 111), (11, 132, 107, 12), (132, 133, 106, 107), (18, 130, 134, 19), (130, 131, 135, 134), (10, 128, 132, 11), (128, 129, 133, 132), (17, 126, 130, 18), (126, 127, 131, 130), (9, 122, 128, 10), (122, 123, 129, 128), (16, 120, 126, 17), (120, 121, 127, 126), (23, 118, 125, 8), (118, 119, 124, 125), (8, 125, 122, 9), (125, 124, 123, 122), (15, 116, 120, 16), (116, 117, 121, 120), (22, 114, 118, 23), (114, 115, 119, 118), (14, 112, 116, 15), (112, 113, 117, 116), (21, 108, 114, 22), (108, 109, 115, 114), (13, 104, 112, 14), (104, 105, 113, 112), (20, 111, 108, 21), (111, 110, 109, 108), (12, 107, 104, 13), (107, 106, 105, 104), (122, 84, 85, 123), (122, 125, 88, 84), (94, 88, 125, 118), (85, 89, 124, 123), (119, 124, 89, 95), (118, 119, 95, 94)])
me_big_cupboard_door_l_mesh.polygons.foreach_set('use_smooth', [True] * 112)
_uv = me_big_cupboard_door_l_mesh.uv_layers.new(name='UVMap')
_uv.uv.foreach_set('vector', [0.125, 0.75, 0.375, 0.75, 0.625, 0.75, 0.875, 0.75, 0.125, 0.75, 0.875, 0.75, 0.625, 0.75, 0.375, 0.75, 0.125, 0.75, 0.875, 0.75, 0.875, 0.75, 0.125, 0.75, 0.625, 0.75, 0.375, 0.75, 0.375, 0.75, 0.625, 0.75, 0.375, 0.75, 0.125, 0.75, 0.125, 0.75, 0.375, 0.75, 0.875, 0.75, 0.625, 0.75, 0.625, 0.75, 0.875, 0.75, 0.0, 0.0, 0.0, 0.0, 0.0, 0.0, 0.0, 0.0, 0.0, 0.0, 0.0, 0.0, 0.0, 0.0, 0.0, 0.0, 0.0, 0.0, 0.0, 0.0, 0.0, 0.0, 0.0, 0.0, 0.0, 0.0, 0.0, 0.0, 0.0, 0.0, 0.0, 0.0, 0.0, 0.0, 0.0, 0.0, 0.0, 0.0, 0.0, 0.0, 0.0, 0.0, 0.0, 0.0, 0.0, 0.0, 0.0, 0.0, 0.0, 0.0, 0.0, 0.0, 0.0, 0.0, 0.0, 0.0, 0.0, 0.0, 0.0, 0.0, 0.0, 0.0, 0.0, 0.0, 0.0, 0.0, 0.0, 0.0, 0.0, 0.0, 0.0, 0.0, 0.0, 0.0, 0.0, 0.0, 0.0, 0.0, 0.0, 0.0, 0.0, 0.0, 0.0, 0.0, 0.0, 0.0, 0.0, 0.0, 0.0, 0.0, 0.0, 0.0, 0.0, 0.0, 0.0, 0.0, 0.0, 0.0, 0.0, 0.0, 0.0, 0.0, 0.0, 0.0, 0.0, 0.0, 0.0, 0.0, 0.0, 0.0, 0.0, 0.0, 0.0, 0.0, 0.0, 0.0, 0.0, 0.0, 0.0, 0.0, 0.0, 0.0, 0.0, 0.0, 0.0, 0.0, 0.0, 0.0, 0.0, 0.0, 0.0, 0.0, 0.0, 0.0, 0.0, 0.0, 0.0, 0.0, 0.0, 0.0, 0.0, 0.0, 0.0, 0.0, 0.0, 0.0, 0.0, 0.0, 0.0, 0.0, 0.0, 0.0, 0.0, 0.0, 0.0, 0.0, 0.0, 0.0, 0.0, 0.0, 0.0, 0.0, 0.0, 0.0, 0.0, 0.0, 0.0, 0.0, 0.0, 0.0, 0.0, 0.0, 0.0, 0.0, 0.0, 0.0, 0.0, 0.0, 0.0, 0.0, 0.0, 0.0, 0.0, 0.0, 0.0, 0.0, 0.0, 0.0, 0.0, 0.0, 0.0, 0.0, 0.0, 0.0, 0.0, 0.0, 0.0, 0.0, 0.0, 0.0, 0.0, 0.0, 0.0, 0.0, 0.0, 0.0, 0.0, 0.0, 0.0, 0.0, 0.0, 0.0, 0.0, 0.0, 0.0, 0.0, 0.0, 0.0, 0.0, 0.0, 0.0, 0.0, 0.0, 0.0, 0.0, 0.0, 0.0, 0.0, 0.0, 0.0, 0.0, 0.0, 0.0, 0.0, 0.0, 0.0, 0.0, 0.0, 0.0, 0.0, 0.0, 0.0, 0.0, 0.0, 0.0, 0.0, 0.0, 0.0, 0.0, 0.0, 0.0, 0.0, 0.0, 0.0, 0.0, 0.0, 0.0, 0.0, 0.0, 0.0, 0.0, 0.0, 0.0, 0.0, 0.0, 0.0, 0.0, 0.0, 0.0, 0.0, 0.0, 0.0, 0.0, 0.0, 0.0, 0.0, 0.0, 0.0, 0.0, 0.0, 0.0, 0.0, 0.0, 0.0, 0.0, 0.0, 0.0, 0.0, 0.0, 0.0, 0.0, 0.0, 0.0, 0.0, 0.0, 0.0, 0.0, 0.0, 0.0, 0.0, 0.0, 0.0, 0.0, 0.0, 0.0, 0.0, 0.0, 0.0, 0.0, 0.0, 0.0, 0.0, 0.0, 0.0, 0.0, 0.0, 0.0, 0.0, 0.0, 0.0, 0.0, 0.0, 0.0, 0.0, 0.0, 0.0, 0.0, 0.0, 0.0, 0.0, 0.0, 0.0, 0.0, 0.0, 0.0, 0.0, 0.0, 0.0, 0.0, 0.0, 0.0, 0.0, 0.0, 0.0, 0.0, 0.0, 0.0, 0.0, 0.0, 0.0, 0.0, 0.0, 0.0, 0.0, 0.0, 0.0, 0.0, 0.0, 0.0, 0.0, 0.0, 0.0, 0.0, 0.0, 0.0, 0.0, 0.0, 0.0, 0.0, 0.0, 0.0, 0.0, 0.0, 0.0, 0.0, 0.0, 0.0, 0.0, 0.0, 0.0, 0.0, 0.0, 0.0, 0.0, 0.0, 0.0, 0.0, 0.0, 0.0, 0.0, 0.0, 0.0, 0.0, 0.0, 0.0, 0.0, 0.0, 0.0, 0.0, 0.0, 0.0, 0.0, 0.0, 0.0, 0.0, 0.0, 0.0, 0.0, 0.0, 0.0, 0.0, 0.0, 0.0, 0.0, 0.0, 0.0, 0.0, 0.0, 0.0, 0.0, 0.0, 0.0, 0.0, 0.0, 0.0, 0.0, 0.0, 0.0, 0.0, 0.0, 0.0, 0.0, 0.0, 0.0, 0.0, 0.0, 0.0, 0.0, 0.0, 0.0, 0.0, 0.0, 0.0, 0.0, 0.0, 0.0, 0.0, 0.0, 0.0, 0.0, 0.0, 0.0, 0.0, 0.0, 0.0, 0.0, 0.0, 0.0, 0.0, 0.0, 0.0, 0.0, 0.0, 0.0, 0.0, 0.0, 0.0, 0.0, 0.0, 0.0, 0.0, 0.0, 0.0, 0.0, 0.0, 0.0, 0.0, 0.0, 0.0, 0.0, 0.0, 0.0, 0.0, 0.0, 0.0, 0.0, 0.0, 0.0, 0.0, 0.0, 0.0, 0.0, 0.0, 0.0, 0.0, 0.0, 0.0, 0.0, 0.0, 0.0, 0.0, 0.0, 0.0, 0.0, 0.0, 0.0, 0.0, 0.0, 0.0, 0.0, 0.0, 0.0, 0.0, 0.0, 0.0, 0.0, 0.0, 0.0, 0.0, 0.0, 0.0, 0.0, 0.0, 0.0, 0.0, 0.0, 0.0, 0.0, 0.0, 0.0, 0.0, 0.0, 0.0, 0.0, 0.0, 0.0, 0.0, 0.0, 0.0, 0.0, 0.0, 0.0, 0.0, 0.0, 0.0, 0.0, 0.0, 0.0, 0.0, 0.0, 0.0, 0.0, 0.0, 0.0, 0.0, 0.0, 0.0, 0.0, 0.0, 0.0, 0.0, 0.0, 0.0, 0.0, 0.0, 0.0, 0.0, 0.0, 0.0, 0.0, 0.0, 0.0, 0.0, 0.0, 0.0, 0.0, 0.0, 0.0, 0.0, 0.0, 0.0, 0.0, 0.0, 0.0, 0.0, 0.0, 0.0, 0.0, 0.0, 0.0, 0.0, 0.0, 0.0, 0.0, 0.0, 0.0, 0.0, 0.0, 0.0, 0.0, 0.0, 0.0, 0.0, 0.0, 0.0, 0.0, 0.0, 0.0, 0.0, 0.0, 0.0, 0.0, 0.0, 0.0, 0.0, 0.0, 0.0, 0.0, 0.0, 0.0, 0.0, 0.0, 0.0, 0.0, 0.0, 0.0, 0.0, 0.0, 0.0, 0.0, 0.0, 0.0, 0.0, 0.0, 0.0, 0.0, 0.0, 0.0, 0.0, 0.0, 0.0, 0.0, 0.0, 0.0, 0.0, 0.0, 0.0, 0.0, 0.0, 0.0, 0.0, 0.0, 0.0, 0.0, 0.0, 0.0, 0.0, 0.0, 0.0, 0.0, 0.0, 0.0, 0.0, 0.0, 0.0, 0.0, 0.0, 0.0, 0.0, 0.0, 0.0, 0.0, 0.0, 0.0, 0.0, 0.0, 0.0, 0.0, 0.0, 0.0, 0.0, 0.0, 0.0, 0.0, 0.0, 0.0, 0.0, 0.0, 0.0, 0.0, 0.0, 0.0, 0.0, 0.0, 0.0, 0.0, 0.0, 0.0, 0.0, 0.0, 0.0, 0.0, 0.0, 0.0, 0.0, 0.0, 0.0, 0.0, 0.0, 0.0, 0.0, 0.0, 0.0, 0.0, 0.0, 0.0, 0.0, 0.0, 0.0, 0.0, 0.0, 0.0, 0.0, 0.0, 0.0, 0.0, 0.0, 0.0, 0.0, 0.0, 0.0, 0.0, 0.0, 0.0, 0.0, 0.0, 0.0, 0.0, 0.0, 0.0, 0.0, 0.0, 0.0, 0.0, 0.0, 0.0, 0.0, 0.0, 0.0, 0.0, 0.0, 0.0, 0.0, 0.0, 0.0, 0.0, 0.0, 0.0, 0.0, 0.0, 0.0, 0.0, 0.0, 0.0, 0.0, 0.0, 0.0, 0.0, 0.0, 0.0, 0.0, 0.0, 0.0, 0.0, 0.0, 0.0, 0.0, 0.0, 0.0, 0.0, 0.0, 0.0, 0.0, 0.0, 0.0, 0.0, 0.0, 0.0, 0.0, 0.0, 0.0, 0.0, 0.0, 0.0, 0.0, 0.0, 0.0, 0.0, 0.0, 0.0, 0.0, 0.0, 0.0, 0.0, 0.0, 0.0, 0.0, 0.0, 0.0, 0.0, 0.0, 0.0, 0.0, 0.0, 0.0, 0.0, 0.0, 0.0, 0.0, 0.0, 0.0, 0.0, 0.0, 0.0, 0.0, 0.0, 0.0, 0.0, 0.0, 0.0, 0.0, 0.0, 0.0, 0.0, 0.0, 0.0, 0.0, 0.0, 0.0, 0.0, 0.0, 0.0, 0.0, 0.0, 0.0, 0.0, 0.0, 0.0, 0.0, 0.0, 0.0, 0.0, 0.0, 0.0, 0.0, 0.0, 0.0, 0.0, 0.0, 0.0, 0.0, 0.0, 0.0, 0.0, 0.0, 0.0, 0.0, 0.0, 0.0, 0.0, 0.0, 0.0, 0.0, 0.0, 0.0, 0.0, 0.0, 0.0, 0.0, 0.0, 0.0, 0.0, 0.0, 0.0, 0.0, 0.0, 0.0, 0.0, 0.0, 0.0, 0.0, 0.0, 0.0, 0.0, 0.0, 0.0, 0.0, 0.0, 0.0, 0.0, 0.0, 0.0, 0.0, 0.0, 0.0, 0.0, 0.0, 0.0, 0.0, 0.0, 0.0, 0.0, 0.0, 0.0, 0.0, 0.0, 0.0, 0.0, 0.0, 0.0, 0.0, 0.0, 0.0, 0.0, 0.0, 0.0, 0.0, 0.0, 0.0, 0.0, 0.0, 0.0, 0.0, 0.0, 0.0, 0.0, 0.0, 0.0, 0.0, 0.0, 0.0, 0.0, 0.0, 0.0])
me_big_cupboard_door_l_mesh.materials.append(mat_mat_big_cupboard)
me_big_cupboard_door_l_mesh.use_remesh_fix_poles = True
me_big_cupboard_door_l_mesh.use_remesh_preserve_attributes = False
me_big_cupboard_door_l_mesh.use_mirror_vertex_groups = False
me_big_cupboard_door_l_mesh.update()
me_big_cupboard_door_r_mesh = bpy.data.meshes.new('Big_Cupboard_Door_R_Mesh')
me_big_cupboard_door_r_mesh.from_pydata([(1.456, -0.03627, -2.384), (1.456, -0.03627, 2.758), (-1.534e-07, -0.03627, -2.384), (-1.534e-07, -0.03627, 2.758), (1.456, 0.03627, -2.384), (1.456, 0.03627, 2.758), (-1.534e-07, 0.03627, -2.384), (-1.534e-07, 0.03627, 2.758), (1.271, -0.1324, -0.05097), (1.263, -0.1324, -0.04935), (1.256, -0.1324, -0.04475), (1.252, -0.1324, -0.03786), (1.25, -0.1324, -0.02974), (1.252, -0.1324, -0.02161), (1.256, -0.1324, -0.01472), (1.263, -0.1324, -0.01012), (1.271, -0.1324, -0.0085), (1.279, -0.1324, -0.01012), (1.285, -0.1324, -0.01472), (1.29, -0.1324, -0.02161), (1.291, -0.1324, -0.02974), (1.29, -0.1324, -0.03786), (1.285, -0.1324, -0.04475), (1.279, -0.1324, -0.04935), (1.271, -0.02844, -0.05097), (1.263, -0.02844, -0.04935), (1.256, -0.02844, -0.04475), (1.252, -0.02844, -0.03786), (1.25, -0.02844, -0.02974), (1.252, -0.02844, -0.02161), (1.256, -0.02844, -0.01472), (1.263, -0.02844, -0.01012), (1.271, -0.02844, -0.0085), (1.279, -0.02844, -0.01012), (1.285, -0.02844, -0.01472), (1.29, -0.02844, -0.02161), (1.291, -0.02844, -0.02974), (1.29, -0.02844, -0.03786), (1.285, -0.02844, -0.04475), (1.279, -0.02844, -0.04935), (1.271, -0.1324, -0.251), (1.263, -0.1324, -0.2494), (1.256, -0.1324, -0.2448), (1.252, -0.1324, -0.2379), (1.25, -0.1324, -0.2297), (1.252, -0.1324, -0.2216), (1.256, -0.1324, -0.2147), (1.263, -0.1324, -0.2101), (1.271, -0.1324, -0.2085), (1.279, -0.1324, -0.2101), (1.285, -0.1324, -0.2147), (1.29, -0.1324, -0.2216), (1.291, -0.1324, -0.2297), (1.29, -0.1324, -0.2379), (1.285, -0.1324, -0.2448), (1.279, -0.1324, -0.2494), (1.271, -0.02844, -0.251), (1.263, -0.02844, -0.2494), (1.256, -0.02844, -0.2448), (1.252, -0.02844, -0.2379), (1.25, -0.02844, -0.2297), (1.252, -0.02844, -0.2216), (1.256, -0.02844, -0.2147), (1.263, -0.02844, -0.2101), (1.271, -0.02844, -0.2085), (1.279, -0.02844, -0.2101), (1.285, -0.02844, -0.2147), (1.29, -0.02844, -0.2216), (1.291, -0.02844, -0.2297), (1.29, -0.02844, -0.2379), (1.285, -0.02844, -0.2448), (1.279, -0.02844, -0.2494), (1.252, -0.09773, -0.2216), (1.252, -0.06308, -0.2216), (1.25, -0.06308, -0.2297), (1.25, -0.09773, -0.2297), (1.29, -0.09773, -0.2379), (1.29, -0.06308, -0.2379), (1.291, -0.06308, -0.2297), (1.291, -0.09773, -0.2297), (1.256, -0.09773, -0.2147), (1.256, -0.06308, -0.2147), (1.285, -0.09773, -0.2448), (1.285, -0.06308, -0.2448), (1.263, -0.09773, -0.2101), (1.263, -0.06308, -0.2101), (1.279, -0.09773, -0.2494), (1.279, -0.06308, -0.2494), (1.271, -0.09773, -0.2085), (1.271, -0.06308, -0.2085), (1.263, -0.09773, -0.2494), (1.263, -0.06308, -0.2494), (1.271, -0.06308, -0.251), (1.271, -0.09773, -0.251), (1.279, -0.09773, -0.2101), (1.279, -0.06308, -0.2101), (1.256, -0.09773, -0.2448), (1.256, -0.06308, -0.2448), (1.285, -0.09773, -0.2147), (1.285, -0.06308, -0.2147), (1.252, -0.09773, -0.2379), (1.252, -0.06308, -0.2379), (1.29, -0.09773, -0.2216), (1.29, -0.06308, -0.2216), (1.252, -0.09773, -0.02161), (1.252, -0.06308, -0.02161), (1.25, -0.06308, -0.02974), (1.25, -0.09773, -0.02974), (1.29, -0.09773, -0.03786), (1.29, -0.06308, -0.03786), (1.291, -0.06308, -0.02974), (1.291, -0.09773, -0.02974), (1.256, -0.09773, -0.01472), (1.256, -0.06308, -0.01472), (1.285, -0.09773, -0.04475), (1.285, -0.06308, -0.04475), (1.263, -0.09773, -0.01012), (1.263, -0.06308, -0.01012), (1.279, -0.09773, -0.04935), (1.279, -0.06308, -0.04935), (1.271, -0.09773, -0.0085), (1.271, -0.06308, -0.0085), (1.263, -0.09773, -0.04935), (1.263, -0.06308, -0.04935), (1.271, -0.06308, -0.05097), (1.271, -0.09773, -0.05097), (1.279, -0.09773, -0.01012), (1.279, -0.06308, -0.01012), (1.256, -0.09773, -0.04475), (1.256, -0.06308, -0.04475), (1.285, -0.09773, -0.01472), (1.285, -0.06308, -0.01472), (1.252, -0.09773, -0.03786), (1.252, -0.06308, -0.03786), (1.29, -0.09773, -0.02161), (1.29, -0.06308, -0.02161)], [], [(0, 1, 3, 2), (4, 6, 7, 5), (0, 4, 5, 1), (3, 7, 6, 2), (2, 6, 4, 0), (1, 5, 7, 3), (9, 8, 23, 22, 21, 20, 19, 18, 17, 16, 15, 14, 13, 12, 11, 10), (25, 26, 27, 28, 29, 30, 31, 32, 33, 34, 35, 36, 37, 38, 39, 24), (106, 105, 29, 28), (110, 109, 37, 36), (105, 113, 30, 29), (109, 115, 38, 37), (113, 117, 31, 30), (115, 119, 39, 38), (117, 121, 32, 31), (124, 123, 25, 24), (119, 124, 24, 39), (121, 127, 33, 32), (123, 129, 26, 25), (127, 131, 34, 33), (129, 133, 27, 26), (131, 135, 35, 34), (133, 106, 28, 27), (135, 110, 36, 35), (41, 40, 55, 54, 53, 52, 51, 50, 49, 48, 47, 46, 45, 44, 43, 42), (57, 58, 59, 60, 61, 62, 63, 64, 65, 66, 67, 68, 69, 70, 71, 56), (74, 73, 61, 60), (78, 77, 69, 68), (73, 81, 62, 61), (77, 83, 70, 69), (81, 85, 63, 62), (83, 87, 71, 70), (85, 89, 64, 63), (92, 91, 57, 56), (87, 92, 56, 71), (89, 95, 65, 64), (91, 97, 58, 57), (95, 99, 66, 65), (97, 101, 59, 58), (99, 103, 67, 66), (101, 74, 60, 59), (103, 78, 68, 67), (51, 52, 79, 102), (102, 79, 78, 103), (43, 44, 75, 100), (100, 75, 74, 101), (50, 51, 102, 98), (98, 102, 103, 99), (42, 43, 100, 96), (96, 100, 101, 97), (49, 50, 98, 94), (94, 98, 99, 95), (41, 42, 96, 90), (90, 96, 97, 91), (48, 49, 94, 88), (88, 94, 95, 89), (55, 40, 93, 86), (86, 93, 92, 87), (40, 41, 90, 93), (93, 90, 91, 92), (47, 48, 88, 84), (84, 88, 89, 85), (54, 55, 86, 82), (82, 86, 87, 83), (46, 47, 84, 80), (80, 84, 85, 81), (53, 54, 82, 76), (76, 82, 83, 77), (45, 46, 80, 72), (72, 80, 81, 73), (52, 53, 76, 79), (79, 76, 77, 78), (44, 45, 72, 75), (75, 72, 73, 74), (19, 20, 111, 134), (134, 111, 110, 135), (11, 12, 107, 132), (132, 107, 106, 133), (18, 19, 134, 130), (130, 134, 135, 131), (10, 11, 132, 128), (128, 132, 133, 129), (17, 18, 130, 126), (126, 130, 131, 127), (9, 10, 128, 122), (122, 128, 129, 123), (16, 17, 126, 120), (120, 126, 127, 121), (23, 8, 125, 118), (118, 125, 124, 119), (8, 9, 122, 125), (125, 122, 123, 124), (15, 16, 120, 116), (116, 120, 121, 117), (22, 23, 118, 114), (114, 118, 119, 115), (14, 15, 116, 112), (112, 116, 117, 113), (21, 22, 114, 108), (108, 114, 115, 109), (13, 14, 112, 104), (104, 112, 113, 105), (20, 21, 108, 111), (111, 108, 109, 110), (12, 13, 104, 107), (107, 104, 105, 106), (122, 123, 85, 84), (122, 84, 88, 125), (94, 118, 125, 88), (85, 123, 124, 89), (119, 95, 89, 124), (118, 94, 95, 119)])
me_big_cupboard_door_r_mesh.polygons.foreach_set('use_smooth', [True] * 112)
_uv = me_big_cupboard_door_r_mesh.uv_layers.new(name='UVMap')
_uv.uv.foreach_set('vector', [0.125, 0.75, 0.875, 0.75, 0.625, 0.75, 0.375, 0.75, 0.125, 0.75, 0.375, 0.75, 0.625, 0.75, 0.875, 0.75, 0.125, 0.75, 0.125, 0.75, 0.875, 0.75, 0.875, 0.75, 0.625, 0.75, 0.625, 0.75, 0.375, 0.75, 0.375, 0.75, 0.375, 0.75, 0.375, 0.75, 0.125, 0.75, 0.125, 0.75, 0.875, 0.75, 0.875, 0.75, 0.625, 0.75, 0.625, 0.75, 0.0, 0.0, 0.0, 0.0, 0.0, 0.0, 0.0, 0.0, 0.0, 0.0, 0.0, 0.0, 0.0, 0.0, 0.0, 0.0, 0.0, 0.0, 0.0, 0.0, 0.0, 0.0, 0.0, 0.0, 0.0, 0.0, 0.0, 0.0, 0.0, 0.0, 0.0, 0.0, 0.0, 0.0, 0.0, 0.0, 0.0, 0.0, 0.0, 0.0, 0.0, 0.0, 0.0, 0.0, 0.0, 0.0, 0.0, 0.0, 0.0, 0.0, 0.0, 0.0, 0.0, 0.0, 0.0, 0.0, 0.0, 0.0, 0.0, 0.0, 0.0, 0.0, 0.0, 0.0, 0.0, 0.0, 0.0, 0.0, 0.0, 0.0, 0.0, 0.0, 0.0, 0.0, 0.0, 0.0, 0.0, 0.0, 0.0, 0.0, 0.0, 0.0, 0.0, 0.0, 0.0, 0.0, 0.0, 0.0, 0.0, 0.0, 0.0, 0.0, 0.0, 0.0, 0.0, 0.0, 0.0, 0.0, 0.0, 0.0, 0.0, 0.0, 0.0, 0.0, 0.0, 0.0, 0.0, 0.0, 0.0, 0.0, 0.0, 0.0, 0.0, 0.0, 0.0, 0.0, 0.0, 0.0, 0.0, 0.0, 0.0, 0.0, 0.0, 0.0, 0.0, 0.0, 0.0, 0.0, 0.0, 0.0, 0.0, 0.0, 0.0, 0.0, 0.0, 0.0, 0.0, 0.0, 0.0, 0.0, 0.0, 0.0, 0.0, 0.0, 0.0, 0.0, 0.0, 0.0, 0.0, 0.0, 0.0, 0.0, 0.0, 0.0, 0.0, 0.0, 0.0, 0.0, 0.0, 0.0, 0.0, 0.0, 0.0, 0.0, 0.0, 0.0, 0.0, 0.0, 0.0, 0.0, 0.0, 0.0, 0.0, 0.0, 0.0, 0.0, 0.0, 0.0, 0.0, 0.0, 0.0, 0.0, 0.0, 0.0, 0.0, 0.0, 0.0, 0.0, 0.0, 0.0, 0.0, 0.0, 0.0, 0.0, 0.0, 0.0, 0.0, 0.0, 0.0, 0.0, 0.0, 0.0, 0.0, 0.0, 0.0, 0.0, 0.0, 0.0, 0.0, 0.0, 0.0, 0.0, 0.0, 0.0, 0.0, 0.0, 0.0, 0.0, 0.0, 0.0, 0.0, 0.0, 0.0, 0.0, 0.0, 0.0, 0.0, 0.0, 0.0, 0.0, 0.0, 0.0, 0.0, 0.0, 0.0, 0.0, 0.0, 0.0, 0.0, 0.0, 0.0, 0.0, 0.0, 0.0, 0.0, 0.0, 0.0, 0.0, 0.0, 0.0, 0.0, 0.0, 0.0, 0.0, 0.0, 0.0, 0.0, 0.0, 0.0, 0.0, 0.0, 0.0, 0.0, 0.0, 0.0, 0.0, 0.0, 0.0, 0.0, 0.0, 0.0, 0.0, 0.0, 0.0, 0.0, 0.0, 0.0, 0.0, 0.0, 0.0, 0.0, 0.0, 0.0, 0.0, 0.0, 0.0, 0.0, 0.0, 0.0, 0.0, 0.0, 0.0, 0.0, 0.0, 0.0, 0.0, 0.0, 0.0, 0.0, 0.0, 0.0, 0.0, 0.0, 0.0, 0.0, 0.0, 0.0, 0.0, 0.0, 0.0, 0.0, 0.0, 0.0, 0.0, 0.0, 0.0, 0.0, 0.0, 0.0, 0.0, 0.0, 0.0, 0.0, 0.0, 0.0, 0.0, 0.0, 0.0, 0.0, 0.0, 0.0, 0.0, 0.0, 0.0, 0.0, 0.0, 0.0, 0.0, 0.0, 0.0, 0.0, 0.0, 0.0, 0.0, 0.0, 0.0, 0.0, 0.0, 0.0, 0.0, 0.0, 0.0, 0.0, 0.0, 0.0, 0.0, 0.0, 0.0, 0.0, 0.0, 0.0, 0.0, 0.0, 0.0, 0.0, 0.0, 0.0, 0.0, 0.0, 0.0, 0.0, 0.0, 0.0, 0.0, 0.0, 0.0, 0.0, 0.0, 0.0, 0.0, 0.0, 0.0, 0.0, 0.0, 0.0, 0.0, 0.0, 0.0, 0.0, 0.0, 0.0, 0.0, 0.0, 0.0, 0.0, 0.0, 0.0, 0.0, 0.0, 0.0, 0.0, 0.0, 0.0, 0.0, 0.0, 0.0, 0.0, 0.0, 0.0, 0.0, 0.0, 0.0, 0.0, 0.0, 0.0, 0.0, 0.0, 0.0, 0.0, 0.0, 0.0, 0.0, 0.0, 0.0, 0.0, 0.0, 0.0, 0.0, 0.0, 0.0, 0.0, 0.0, 0.0, 0.0, 0.0, 0.0, 0.0, 0.0, 0.0, 0.0, 0.0, 0.0, 0.0, 0.0, 0.0, 0.0, 0.0, 0.0, 0.0, 0.0, 0.0, 0.0, 0.0, 0.0, 0.0, 0.0, 0.0, 0.0, 0.0, 0.0, 0.0, 0.0, 0.0, 0.0, 0.0, 0.0, 0.0, 0.0, 0.0, 0.0, 0.0, 0.0, 0.0, 0.0, 0.0, 0.0, 0.0, 0.0, 0.0, 0.0, 0.0, 0.0, 0.0, 0.0, 0.0, 0.0, 0.0, 0.0, 0.0, 0.0, 0.0, 0.0, 0.0, 0.0, 0.0, 0.0, 0.0, 0.0, 0.0, 0.0, 0.0, 0.0, 0.0, 0.0, 0.0, 0.0, 0.0, 0.0, 0.0, 0.0, 0.0, 0.0, 0.0, 0.0, 0.0, 0.0, 0.0, 0.0, 0.0, 0.0, 0.0, 0.0, 0.0, 0.0, 0.0, 0.0, 0.0, 0.0, 0.0, 0.0, 0.0, 0.0, 0.0, 0.0, 0.0, 0.0, 0.0, 0.0, 0.0, 0.0, 0.0, 0.0, 0.0, 0.0, 0.0, 0.0, 0.0, 0.0, 0.0, 0.0, 0.0, 0.0, 0.0, 0.0, 0.0, 0.0, 0.0, 0.0, 0.0, 0.0, 0.0, 0.0, 0.0, 0.0, 0.0, 0.0, 0.0, 0.0, 0.0, 0.0, 0.0, 0.0, 0.0, 0.0, 0.0, 0.0, 0.0, 0.0, 0.0, 0.0, 0.0, 0.0, 0.0, 0.0, 0.0, 0.0, 0.0, 0.0, 0.0, 0.0, 0.0, 0.0, 0.0, 0.0, 0.0, 0.0, 0.0, 0.0, 0.0, 0.0, 0.0, 0.0, 0.0, 0.0, 0.0, 0.0, 0.0, 0.0, 0.0, 0.0, 0.0, 0.0, 0.0, 0.0, 0.0, 0.0, 0.0, 0.0, 0.0, 0.0, 0.0, 0.0, 0.0, 0.0, 0.0, 0.0, 0.0, 0.0, 0.0, 0.0, 0.0, 0.0, 0.0, 0.0, 0.0, 0.0, 0.0, 0.0, 0.0, 0.0, 0.0, 0.0, 0.0, 0.0, 0.0, 0.0, 0.0, 0.0, 0.0, 0.0, 0.0, 0.0, 0.0, 0.0, 0.0, 0.0, 0.0, 0.0, 0.0, 0.0, 0.0, 0.0, 0.0, 0.0, 0.0, 0.0, 0.0, 0.0, 0.0, 0.0, 0.0, 0.0, 0.0, 0.0, 0.0, 0.0, 0.0, 0.0, 0.0, 0.0, 0.0, 0.0, 0.0, 0.0, 0.0, 0.0, 0.0, 0.0, 0.0, 0.0, 0.0, 0.0, 0.0, 0.0, 0.0, 0.0, 0.0, 0.0, 0.0, 0.0, 0.0, 0.0, 0.0, 0.0, 0.0, 0.0, 0.0, 0.0, 0.0, 0.0, 0.0, 0.0, 0.0, 0.0, 0.0, 0.0, 0.0, 0.0, 0.0, 0.0, 0.0, 0.0, 0.0, 0.0, 0.0, 0.0, 0.0, 0.0, 0.0, 0.0, 0.0, 0.0, 0.0, 0.0, 0.0, 0.0, 0.0, 0.0, 0.0, 0.0, 0.0, 0.0, 0.0, 0.0, 0.0, 0.0, 0.0, 0.0, 0.0, 0.0, 0.0, 0.0, 0.0, 0.0, 0.0, 0.0, 0.0, 0.0, 0.0, 0.0, 0.0, 0.0, 0.0, 0.0, 0.0, 0.0, 0.0, 0.0, 0.0, 0.0, 0.0, 0.0, 0.0, 0.0, 0.0, 0.0, 0.0, 0.0, 0.0, 0.0, 0.0, 0.0, 0.0, 0.0, 0.0, 0.0, 0.0, 0.0, 0.0, 0.0, 0.0, 0.0, 0.0, 0.0, 0.0, 0.0, 0.0, 0.0, 0.0, 0.0, 0.0, 0.0, 0.0, 0.0, 0.0, 0.0, 0.0, 0.0, 0.0, 0.0, 0.0, 0.0, 0.0, 0.0, 0.0, 0.0, 0.0, 0.0, 0.0, 0.0, 0.0, 0.0, 0.0, 0.0, 0.0, 0.0, 0.0, 0.0, 0.0, 0.0, 0.0, 0.0, 0.0, 0.0, 0.0, 0.0, 0.0, 0.0, 0.0, 0.0, 0.0, 0.0, 0.0, 0.0, 0.0, 0.0, 0.0, 0.0, 0.0, 0.0, 0.0, 0.0, 0.0, 0.0, 0.0, 0.0, 0.0, 0.0, 0.0, 0.0, 0.0, 0.0, 0.0, 0.0, 0.0, 0.0, 0.0, 0.0, 0.0, 0.0, 0.0, 0.0, 0.0, 0.0, 0.0, 0.0, 0.0, 0.0, 0.0, 0.0, 0.0, 0.0, 0.0, 0.0, 0.0, 0.0, 0.0, 0.0, 0.0, 0.0, 0.0, 0.0, 0.0, 0.0, 0.0, 0.0, 0.0, 0.0, 0.0, 0.0, 0.0, 0.0, 0.0, 0.0, 0.0, 0.0, 0.0, 0.0, 0.0, 0.0, 0.0, 0.0, 0.0, 0.0, 0.0, 0.0, 0.0, 0.0, 0.0, 0.0, 0.0, 0.0, 0.0, 0.0, 0.0, 0.0, 0.0, 0.0, 0.0, 0.0, 0.0, 0.0, 0.0, 0.0, 0.0, 0.0, 0.0, 0.0, 0.0, 0.0, 0.0, 0.0, 0.0, 0.0])
me_big_cupboard_door_r_mesh.materials.append(mat_mat_big_cupboard)
me_big_cupboard_door_r_mesh.use_remesh_fix_poles = True
me_big_cupboard_door_r_mesh.use_remesh_preserve_attributes = False
me_big_cupboard_door_r_mesh.use_mirror_vertex_groups = False
me_big_cupboard_door_r_mesh.update()

# ---- objects
ob_player_height_test = bpy.data.objects.new('Player_Height_Test', me_player_height_mesh)
ob_top_cabinet_r = bpy.data.objects.new('Top_Cabinet_R', me_top_cobinet_r_mesh)
ob_top_cabinet_r_door = bpy.data.objects.new('Top_Cabinet_R_Door', me_top_cobinet_r_door_mesh)
ob_top_cabinet_l = bpy.data.objects.new('Top_Cabinet_L', me_top_cobinet_l_mesh)
ob_top_cabinet_l_door = bpy.data.objects.new('Top_Cabinet_L_Door', me_top_cobinet_l_door_mesh)
ob_big_cupboard = bpy.data.objects.new('Big_Cupboard', me_big_cupboard_mesh)
ob_big_cupboard_door_l = bpy.data.objects.new('Big_Cupboard_Door_L', me_big_cupboard_door_l_mesh)
ob_big_cupboard_door_r = bpy.data.objects.new('Big_Cupboard_Door_R', me_big_cupboard_door_r_mesh)

# ---- transforms, parenting, visibility, modifiers, constraints
ob_player_height_test.location = (0.0, -2.44, 0.0)
ob_player_height_test.scale = (0.4668, 0.2037, 0.9038)
ob_player_height_test.lineart.crease_threshold = 0.0
ob_top_cabinet_r.location = (0.0, 0.0, 0.0)
ob_top_cabinet_r.lineart.crease_threshold = 0.0
_m = ob_top_cabinet_r.modifiers.new('Solidify', 'SOLIDIFY')
_m.thickness = 0.066
_m.use_even_offset = True
ob_top_cabinet_r_door.parent = ob_top_cabinet_r
ob_top_cabinet_r_door.location = (-0.5659, -0.3357, 0.9005)
ob_top_cabinet_r_door.lineart.crease_threshold = 0.0
_m = ob_top_cabinet_r_door.modifiers.new('Auto Smooth', 'NODES')
_m.node_group = ng_auto_smooth
_gi = [s.identifier for s in ng_auto_smooth.interface.items_tree if s.item_type == 'SOCKET' and s.in_out == 'INPUT']
_m[_gi[1]] = 0.5236  # Angle
ob_top_cabinet_l.location = (0.0, 0.0, 0.0)
ob_top_cabinet_l.lineart.crease_threshold = 0.0
_m = ob_top_cabinet_l.modifiers.new('Solidify', 'SOLIDIFY')
_m.thickness = 0.066
_m.use_even_offset = True
ob_top_cabinet_l_door.parent = ob_top_cabinet_l
ob_top_cabinet_l_door.location = (0.5659, -0.3357, 0.9005)
ob_top_cabinet_l_door.lineart.crease_threshold = 0.0
_m = ob_top_cabinet_l_door.modifiers.new('Auto Smooth', 'NODES')
_m.node_group = ng_auto_smooth
_gi = [s.identifier for s in ng_auto_smooth.interface.items_tree if s.item_type == 'SOCKET' and s.in_out == 'INPUT']
_m[_gi[1]] = 0.5236  # Angle
ob_big_cupboard.location = (0.0, 0.0, 0.0)
ob_big_cupboard.lineart.crease_threshold = 0.0
_m = ob_big_cupboard.modifiers.new('Mirror', 'MIRROR')
ob_big_cupboard_door_l.parent = ob_big_cupboard
ob_big_cupboard_door_l.location = (1.458, -0.752, 2.377)
ob_big_cupboard_door_l.lineart.crease_threshold = 0.0
_m = ob_big_cupboard_door_l.modifiers.new('Auto Smooth', 'NODES')
_m.node_group = ng_auto_smooth
_gi = [s.identifier for s in ng_auto_smooth.interface.items_tree if s.item_type == 'SOCKET' and s.in_out == 'INPUT']
_m[_gi[1]] = 0.5236  # Angle
ob_big_cupboard_door_r.parent = ob_big_cupboard
ob_big_cupboard_door_r.location = (-1.458, -0.752, 2.377)
ob_big_cupboard_door_r.lineart.crease_threshold = 0.0
_m = ob_big_cupboard_door_r.modifiers.new('Auto Smooth', 'NODES')
_m.node_group = ng_auto_smooth
_gi = [s.identifier for s in ng_auto_smooth.interface.items_tree if s.item_type == 'SOCKET' and s.in_out == 'INPUT']
_m[_gi[1]] = 0.5236  # Angle

# ---- collection membership
col_player_test.objects.link(ob_player_height_test)
col_top_cabinet_r.objects.link(ob_top_cabinet_r)
col_top_cabinet_r.objects.link(ob_top_cabinet_r_door)
col_top_cabinet_l.objects.link(ob_top_cabinet_l)
col_top_cabinet_l.objects.link(ob_top_cabinet_l_door)
col_big_cupboard.objects.link(ob_big_cupboard)
col_big_cupboard.objects.link(ob_big_cupboard_door_l)
col_big_cupboard.objects.link(ob_big_cupboard_door_r)
def _layer_coll(name, lc=None):
    lc = lc or bpy.context.view_layer.layer_collection
    for c in lc.children:
        if c.name == name: return c
        r = _layer_coll(name, c)
        if r: return r
_layer_coll('Player_Test').exclude = True
_layer_coll('Top_Cabinet_R').exclude = True
_layer_coll('Top_Cabinet_L').exclude = True

# ---- scene / render settings (as saved in the file)
scene.frame_start = 1; scene.frame_end = 250; scene.frame_set(2)
scene.render.engine = 'BLENDER_EEVEE_NEXT'
scene.render.fps = 25
scene.cycles.use_denoising = False
scene.cycles.samples = 128
scene.cycles.sampling_pattern = 'TABULATED_SOBOL'
scene.cycles.use_adaptive_sampling = False
scene.cycles.use_light_tree = False
scene.view_settings.view_transform = 'Filmic'
scene.unit_settings.scale_length = 0.5
bpy.context.view_layer.update()

# ---- added for rendering (the .blend has no active camera and no usable light): camera, sun
cam_auto = bpy.data.cameras.new('AutoCamera')
cam_auto.lens = 50.0
cam_auto.sensor_width = 36.0
cam_auto.clip_end = 1000.0
ob_auto_camera = bpy.data.objects.new('AutoCamera', cam_auto)
scene.collection.objects.link(ob_auto_camera)
ob_auto_camera.location = (7.65375, -9.1845, 8.24046)
ob_auto_camera.rotation_euler = (1.09748, -7.21219e-08, 0.694738)
scene.camera = ob_auto_camera
light_auto_sun = bpy.data.lights.new('AutoSun', 'SUN')
light_auto_sun.energy = 3.0
light_auto_sun.angle = 0.0523599
ob_auto_sun = bpy.data.objects.new('AutoSun', light_auto_sun)
scene.collection.objects.link(ob_auto_sun)
ob_auto_sun.rotation_euler = (0.872665, 0.174533, 0.523599)
bpy.context.view_layer.update()
